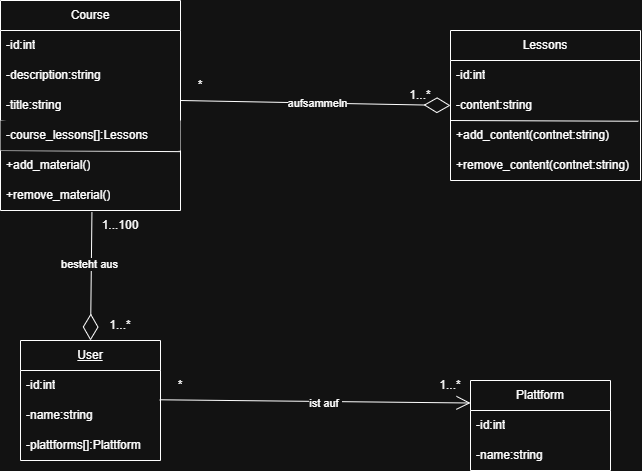

The diagram above was exported from draw.io. Its source (the exported page's mxGraphModel, read from the mxfile embedded in the PNG):
<mxGraphModel dx="849" dy="543" grid="1" gridSize="10" guides="1" tooltips="1" connect="1" arrows="1" fold="1" page="1" pageScale="1" pageWidth="827" pageHeight="1169" math="0" shadow="0">
  <root>
    <mxCell id="0" />
    <mxCell id="1" parent="0" />
    <mxCell id="SeQUXxawXmO42_Lls42T-1" parent="1" style="swimlane;fontStyle=0;childLayout=stackLayout;horizontal=1;startSize=30;horizontalStack=0;resizeParent=1;resizeParentMax=0;resizeLast=0;collapsible=1;marginBottom=0;whiteSpace=wrap;html=1;" value="Course" vertex="1">
      <mxGeometry height="210" width="180" x="50" y="60" as="geometry" />
    </mxCell>
    <mxCell id="SeQUXxawXmO42_Lls42T-16" parent="SeQUXxawXmO42_Lls42T-1" style="text;strokeColor=none;fillColor=none;align=left;verticalAlign=middle;spacingLeft=4;spacingRight=4;overflow=hidden;points=[[0,0.5],[1,0.5]];portConstraint=eastwest;rotatable=0;whiteSpace=wrap;html=1;" value="-id:int" vertex="1">
      <mxGeometry height="30" width="180" y="30" as="geometry" />
    </mxCell>
    <mxCell id="SeQUXxawXmO42_Lls42T-4" parent="SeQUXxawXmO42_Lls42T-1" style="text;strokeColor=none;fillColor=none;align=left;verticalAlign=middle;spacingLeft=4;spacingRight=4;overflow=hidden;points=[[0,0.5],[1,0.5]];portConstraint=eastwest;rotatable=0;whiteSpace=wrap;html=1;" value="-description:string" vertex="1">
      <mxGeometry height="30" width="180" y="60" as="geometry" />
    </mxCell>
    <mxCell id="SeQUXxawXmO42_Lls42T-2" parent="SeQUXxawXmO42_Lls42T-1" style="text;strokeColor=none;fillColor=none;align=left;verticalAlign=middle;spacingLeft=4;spacingRight=4;overflow=hidden;points=[[0,0.5],[1,0.5]];portConstraint=eastwest;rotatable=0;whiteSpace=wrap;html=1;" value="-title:string" vertex="1">
      <mxGeometry height="30" width="180" y="90" as="geometry" />
    </mxCell>
    <mxCell id="SeQUXxawXmO42_Lls42T-13" edge="1" parent="SeQUXxawXmO42_Lls42T-1" style="endArrow=none;html=1;rounded=0;entryX=1;entryY=0.983;entryDx=0;entryDy=0;entryPerimeter=0;" target="SeQUXxawXmO42_Lls42T-11" value="">
      <mxGeometry height="50" relative="1" width="50" as="geometry">
        <mxPoint y="120" as="sourcePoint" />
        <mxPoint x="50" y="70" as="targetPoint" />
      </mxGeometry>
    </mxCell>
    <mxCell id="SeQUXxawXmO42_Lls42T-18" edge="1" parent="SeQUXxawXmO42_Lls42T-1" style="endArrow=none;html=1;rounded=0;entryX=1.001;entryY=0.038;entryDx=0;entryDy=0;entryPerimeter=0;" target="SeQUXxawXmO42_Lls42T-5" value="">
      <mxGeometry height="50" relative="1" width="50" as="geometry">
        <mxPoint y="150" as="sourcePoint" />
        <mxPoint x="50" y="100" as="targetPoint" />
      </mxGeometry>
    </mxCell>
    <mxCell id="SeQUXxawXmO42_Lls42T-11" parent="SeQUXxawXmO42_Lls42T-1" style="text;strokeColor=none;fillColor=default;align=left;verticalAlign=middle;spacingLeft=4;spacingRight=4;overflow=hidden;points=[[0,0.5],[1,0.5]];portConstraint=eastwest;rotatable=0;whiteSpace=wrap;html=1;fillStyle=auto;gradientColor=none;" value="-course_lessons[]:Lessons" vertex="1">
      <mxGeometry height="30" width="180" y="120" as="geometry" />
    </mxCell>
    <mxCell id="SeQUXxawXmO42_Lls42T-5" parent="SeQUXxawXmO42_Lls42T-1" style="text;strokeColor=none;fillColor=none;align=left;verticalAlign=middle;spacingLeft=4;spacingRight=4;overflow=hidden;points=[[0,0.5],[1,0.5]];portConstraint=eastwest;rotatable=0;whiteSpace=wrap;html=1;" value="+add_material()" vertex="1">
      <mxGeometry height="30" width="180" y="150" as="geometry" />
    </mxCell>
    <mxCell id="SeQUXxawXmO42_Lls42T-6" parent="SeQUXxawXmO42_Lls42T-1" style="text;strokeColor=none;fillColor=none;align=left;verticalAlign=middle;spacingLeft=4;spacingRight=4;overflow=hidden;points=[[0,0.5],[1,0.5]];portConstraint=eastwest;rotatable=0;whiteSpace=wrap;html=1;" value="+remove&lt;span style=&quot;background-color: transparent; color: light-dark(rgb(0, 0, 0), rgb(255, 255, 255));&quot;&gt;_material()&lt;/span&gt;" vertex="1">
      <mxGeometry height="30" width="180" y="180" as="geometry" />
    </mxCell>
    <mxCell id="SeQUXxawXmO42_Lls42T-7" parent="1" style="swimlane;fontStyle=0;childLayout=stackLayout;horizontal=1;startSize=30;horizontalStack=0;resizeParent=1;resizeParentMax=0;resizeLast=0;collapsible=1;marginBottom=0;whiteSpace=wrap;html=1;" value="Lessons" vertex="1">
      <mxGeometry height="150" width="190" x="500" y="90" as="geometry" />
    </mxCell>
    <mxCell id="SeQUXxawXmO42_Lls42T-19" edge="1" parent="SeQUXxawXmO42_Lls42T-7" style="endArrow=none;html=1;rounded=0;entryX=0.989;entryY=1.025;entryDx=0;entryDy=0;entryPerimeter=0;" target="SeQUXxawXmO42_Lls42T-8" value="">
      <mxGeometry height="50" relative="1" width="50" as="geometry">
        <mxPoint y="90" as="sourcePoint" />
        <mxPoint x="50" y="40" as="targetPoint" />
      </mxGeometry>
    </mxCell>
    <mxCell id="SeQUXxawXmO42_Lls42T-15" parent="SeQUXxawXmO42_Lls42T-7" style="text;strokeColor=none;fillColor=none;align=left;verticalAlign=middle;spacingLeft=4;spacingRight=4;overflow=hidden;points=[[0,0.5],[1,0.5]];portConstraint=eastwest;rotatable=0;whiteSpace=wrap;html=1;" value="-id:int" vertex="1">
      <mxGeometry height="30" width="190" y="30" as="geometry" />
    </mxCell>
    <mxCell id="SeQUXxawXmO42_Lls42T-8" parent="SeQUXxawXmO42_Lls42T-7" style="text;strokeColor=none;fillColor=none;align=left;verticalAlign=middle;spacingLeft=4;spacingRight=4;overflow=hidden;points=[[0,0.5],[1,0.5]];portConstraint=eastwest;rotatable=0;whiteSpace=wrap;html=1;" value="-content:string" vertex="1">
      <mxGeometry height="30" width="190" y="60" as="geometry" />
    </mxCell>
    <mxCell id="SeQUXxawXmO42_Lls42T-10" parent="SeQUXxawXmO42_Lls42T-7" style="text;strokeColor=none;fillColor=none;align=left;verticalAlign=middle;spacingLeft=4;spacingRight=4;overflow=hidden;points=[[0,0.5],[1,0.5]];portConstraint=eastwest;rotatable=0;whiteSpace=wrap;html=1;" value="+add_content(contnet:string)" vertex="1">
      <mxGeometry height="30" width="190" y="90" as="geometry" />
    </mxCell>
    <mxCell id="SeQUXxawXmO42_Lls42T-14" parent="SeQUXxawXmO42_Lls42T-7" style="text;strokeColor=none;fillColor=none;align=left;verticalAlign=middle;spacingLeft=4;spacingRight=4;overflow=hidden;points=[[0,0.5],[1,0.5]];portConstraint=eastwest;rotatable=0;whiteSpace=wrap;html=1;" value="+remove_content(contnet:string)" vertex="1">
      <mxGeometry height="30" width="190" y="120" as="geometry" />
    </mxCell>
    <mxCell id="SeQUXxawXmO42_Lls42T-20" parent="1" style="swimlane;fontStyle=0;childLayout=stackLayout;horizontal=1;startSize=30;horizontalStack=0;resizeParent=1;resizeParentMax=0;resizeLast=0;collapsible=1;marginBottom=0;whiteSpace=wrap;html=1;" value="&lt;u&gt;User&lt;/u&gt;" vertex="1">
      <mxGeometry height="120" width="140" x="70" y="400" as="geometry" />
    </mxCell>
    <mxCell id="SeQUXxawXmO42_Lls42T-21" parent="SeQUXxawXmO42_Lls42T-20" style="text;strokeColor=none;fillColor=none;align=left;verticalAlign=middle;spacingLeft=4;spacingRight=4;overflow=hidden;points=[[0,0.5],[1,0.5]];portConstraint=eastwest;rotatable=0;whiteSpace=wrap;html=1;" value="-id:int" vertex="1">
      <mxGeometry height="30" width="140" y="30" as="geometry" />
    </mxCell>
    <mxCell id="SeQUXxawXmO42_Lls42T-22" parent="SeQUXxawXmO42_Lls42T-20" style="text;strokeColor=none;fillColor=none;align=left;verticalAlign=middle;spacingLeft=4;spacingRight=4;overflow=hidden;points=[[0,0.5],[1,0.5]];portConstraint=eastwest;rotatable=0;whiteSpace=wrap;html=1;" value="-name:string" vertex="1">
      <mxGeometry height="30" width="140" y="60" as="geometry" />
    </mxCell>
    <mxCell id="SeQUXxawXmO42_Lls42T-23" parent="SeQUXxawXmO42_Lls42T-20" style="text;strokeColor=none;fillColor=none;align=left;verticalAlign=middle;spacingLeft=4;spacingRight=4;overflow=hidden;points=[[0,0.5],[1,0.5]];portConstraint=eastwest;rotatable=0;whiteSpace=wrap;html=1;" value="-plattforms[]:Plattform" vertex="1">
      <mxGeometry height="30" width="140" y="90" as="geometry" />
    </mxCell>
    <mxCell id="SeQUXxawXmO42_Lls42T-24" parent="1" style="swimlane;fontStyle=0;childLayout=stackLayout;horizontal=1;startSize=30;horizontalStack=0;resizeParent=1;resizeParentMax=0;resizeLast=0;collapsible=1;marginBottom=0;whiteSpace=wrap;html=1;" value="Plattform" vertex="1">
      <mxGeometry height="90" width="140" x="520" y="440" as="geometry" />
    </mxCell>
    <mxCell id="SeQUXxawXmO42_Lls42T-25" parent="SeQUXxawXmO42_Lls42T-24" style="text;strokeColor=none;fillColor=none;align=left;verticalAlign=middle;spacingLeft=4;spacingRight=4;overflow=hidden;points=[[0,0.5],[1,0.5]];portConstraint=eastwest;rotatable=0;whiteSpace=wrap;html=1;" value="-id:int" vertex="1">
      <mxGeometry height="30" width="140" y="30" as="geometry" />
    </mxCell>
    <mxCell id="SeQUXxawXmO42_Lls42T-26" parent="SeQUXxawXmO42_Lls42T-24" style="text;strokeColor=none;fillColor=none;align=left;verticalAlign=middle;spacingLeft=4;spacingRight=4;overflow=hidden;points=[[0,0.5],[1,0.5]];portConstraint=eastwest;rotatable=0;whiteSpace=wrap;html=1;" value="-name:string" vertex="1">
      <mxGeometry height="30" width="140" y="60" as="geometry" />
    </mxCell>
    <mxCell id="SeQUXxawXmO42_Lls42T-28" edge="1" parent="1" style="endArrow=diamondThin;endFill=0;endSize=24;html=1;rounded=0;entryX=0;entryY=0.5;entryDx=0;entryDy=0;" target="SeQUXxawXmO42_Lls42T-8" value="">
      <mxGeometry relative="1" width="160" as="geometry">
        <mxPoint x="230" y="160" as="sourcePoint" />
        <mxPoint x="390" y="160" as="targetPoint" />
      </mxGeometry>
    </mxCell>
    <mxCell id="SeQUXxawXmO42_Lls42T-33" connectable="0" parent="SeQUXxawXmO42_Lls42T-28" style="edgeLabel;html=1;align=center;verticalAlign=middle;resizable=0;points=[];" value="aufsammeln" vertex="1">
      <mxGeometry relative="1" x="0.0108" as="geometry">
        <mxPoint as="offset" />
      </mxGeometry>
    </mxCell>
    <mxCell id="SeQUXxawXmO42_Lls42T-29" edge="1" parent="1" source="SeQUXxawXmO42_Lls42T-6" style="endArrow=diamondThin;endFill=0;endSize=24;html=1;rounded=0;entryX=0.5;entryY=0;entryDx=0;entryDy=0;exitX=0.508;exitY=1.052;exitDx=0;exitDy=0;exitPerimeter=0;" target="SeQUXxawXmO42_Lls42T-20" value="">
      <mxGeometry relative="1" width="160" as="geometry">
        <mxPoint x="230" y="180" as="sourcePoint" />
        <mxPoint x="390" y="180" as="targetPoint" />
      </mxGeometry>
    </mxCell>
    <mxCell id="SeQUXxawXmO42_Lls42T-38" connectable="0" parent="SeQUXxawXmO42_Lls42T-29" style="edgeLabel;html=1;align=center;verticalAlign=middle;resizable=0;points=[];" value="besteht aus" vertex="1">
      <mxGeometry relative="1" x="-0.193" y="-2" as="geometry">
        <mxPoint as="offset" />
      </mxGeometry>
    </mxCell>
    <mxCell id="SeQUXxawXmO42_Lls42T-37" edge="1" parent="1" source="SeQUXxawXmO42_Lls42T-22" style="endArrow=open;endFill=1;endSize=12;html=1;rounded=0;entryX=0;entryY=0.25;entryDx=0;entryDy=0;exitX=0.994;exitY=-0.024;exitDx=0;exitDy=0;exitPerimeter=0;" target="SeQUXxawXmO42_Lls42T-24" value="">
      <mxGeometry relative="1" width="160" as="geometry">
        <mxPoint x="280" y="410" as="sourcePoint" />
        <mxPoint x="440" y="410" as="targetPoint" />
      </mxGeometry>
    </mxCell>
    <mxCell id="SeQUXxawXmO42_Lls42T-39" connectable="0" parent="SeQUXxawXmO42_Lls42T-37" style="edgeLabel;html=1;align=center;verticalAlign=middle;resizable=0;points=[];" value="ist auf&amp;nbsp;" vertex="1">
      <mxGeometry relative="1" x="0.0649" y="-2" as="geometry">
        <mxPoint as="offset" />
      </mxGeometry>
    </mxCell>
    <mxCell id="SeQUXxawXmO42_Lls42T-40" parent="1" style="text;html=1;whiteSpace=wrap;strokeColor=none;fillColor=none;align=center;verticalAlign=middle;rounded=0;" value="*" vertex="1">
      <mxGeometry height="30" width="60" x="220" y="130" as="geometry" />
    </mxCell>
    <mxCell id="SeQUXxawXmO42_Lls42T-41" parent="1" style="text;html=1;whiteSpace=wrap;strokeColor=none;fillColor=none;align=center;verticalAlign=middle;rounded=0;" value="1...*" vertex="1">
      <mxGeometry height="30" width="60" x="440" y="140" as="geometry" />
    </mxCell>
    <mxCell id="SeQUXxawXmO42_Lls42T-42" parent="1" style="text;html=1;whiteSpace=wrap;strokeColor=none;fillColor=none;align=center;verticalAlign=middle;rounded=0;" value="1...*" vertex="1">
      <mxGeometry height="30" width="60" x="140" y="370" as="geometry" />
    </mxCell>
    <mxCell id="SeQUXxawXmO42_Lls42T-43" parent="1" style="text;html=1;whiteSpace=wrap;strokeColor=none;fillColor=none;align=center;verticalAlign=middle;rounded=0;" value="1...100" vertex="1">
      <mxGeometry height="30" width="60" x="140" y="270" as="geometry" />
    </mxCell>
    <mxCell id="SeQUXxawXmO42_Lls42T-44" parent="1" style="text;html=1;whiteSpace=wrap;strokeColor=none;fillColor=none;align=center;verticalAlign=middle;rounded=0;" value="*" vertex="1">
      <mxGeometry height="30" width="60" x="200" y="430" as="geometry" />
    </mxCell>
    <mxCell id="SeQUXxawXmO42_Lls42T-45" parent="1" style="text;html=1;whiteSpace=wrap;strokeColor=none;fillColor=none;align=center;verticalAlign=middle;rounded=0;" value="1...*" vertex="1">
      <mxGeometry height="30" width="60" x="470" y="430" as="geometry" />
    </mxCell>
  </root>
</mxGraphModel>